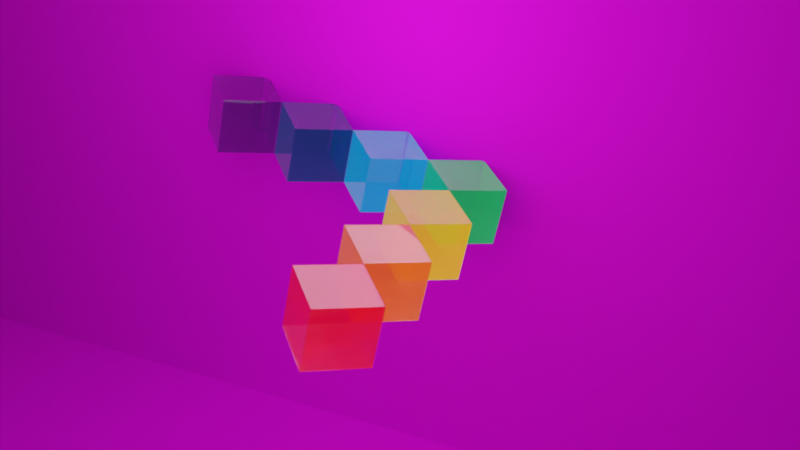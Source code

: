 # Source: Rainbow3.blend  (saved by Blender 5.2.44; exported with 4.5.12 LTS)
import bpy
from mathutils import Matrix  # noqa: F401  (used for matrix-valued properties, if any)

bpy.ops.wm.read_factory_settings(use_empty=True)
scene = bpy.context.scene
scene.name = 'Scene'

# ---- collections
col_collection = bpy.data.collections.new('Collection'); scene.collection.children.link(col_collection)

# ---- images (referenced by path relative to the original .blend; pixels are not part of the script)
import os
ASSET_DIR = os.environ.get("B2B_ASSET_DIR", "")  # directory of the original .blend (textures are referenced by path, not embedded)
HERE = os.path.dirname(os.path.abspath(__file__))  # packed textures are extracted next to this script under _unpacked/

def load_image(name, relpath, width, height, colorspace="sRGB"):
    """Load a texture the original file referenced (path relative to the .blend, or extracted next to this script)."""
    p = next((c for c in (os.path.join(HERE, relpath), os.path.join(ASSET_DIR, relpath)) if relpath and os.path.exists(c)), "")
    if p:
        img = bpy.data.images.load(p, check_existing=True)
        img.name = name
    else:  # same state as the original file: an image datablock whose file is absent (Cycles renders it pink)
        img = bpy.data.images.new(name, width, height)
        img.source = "FILE"
        img.filepath = "//" + (relpath or name)
    img.colorspace_settings.name = colorspace
    return img
img_floor_png = load_image('floor.png', 'floor.png', 1024, 1024, 'sRGB')
img_wall_png = load_image('wall.png', 'wall.png', 1024, 1024, 'sRGB')

# ---- materials (node trees are filled in below, after node groups)
mat_material_003 = bpy.data.materials.new('Material.003')
mat_material_002 = bpy.data.materials.new('Material.002')
mat_material_001 = bpy.data.materials.new('Material.001')
mat_material = bpy.data.materials.new('Material')
mat_material.alpha_threshold = 0.0
mat_material.use_backface_culling_lightprobe_volume = False
mat_material.roughness = 0.5
mat_material.line_color = (0.0, 0.0, 0.0, 1.0)
mat_material_004 = bpy.data.materials.new('Material.004')
mat_material_005 = bpy.data.materials.new('Material.005')
mat_material_006 = bpy.data.materials.new('Material.006')
mat_material_007 = bpy.data.materials.new('Material.007')
mat_material_008 = bpy.data.materials.new('Material.008')

# ---- material node trees
mat_material_003.use_nodes = True; mat_material_003.node_tree.nodes.clear()
_N = mat_material_003.node_tree.nodes; _L = mat_material_003.node_tree.links
n0 = _N.new('ShaderNodeBsdfPrincipled'); n0.name = 'Principled BSDF'; n0.location = (-200, 100)
n0.inputs[0].default_value = (0.0, 0.6038, 0.1329, 1.0)
n0.inputs[2].default_value = 0.05779
n0.inputs[4].default_value = 0.6734
n0.inputs[10].default_value = 0.005
n0.inputs[18].default_value = 1.0
n0.inputs[27].default_value = (0.0, 0.6035, 0.1328, 1.0)
n0.inputs[28].default_value = 0.2
n1 = _N.new('ShaderNodeOutputMaterial'); n1.name = 'Material Output'; n1.location = (200, 100)
_L.new(n0.outputs[0], n1.inputs[0])
n1.is_active_output = True
mat_material_002.use_nodes = True; mat_material_002.node_tree.nodes.clear()
_N = mat_material_002.node_tree.nodes; _L = mat_material_002.node_tree.links
n0 = _N.new('ShaderNodeBsdfPrincipled'); n0.name = 'Principled BSDF'; n0.location = (-200, 100)
n0.inputs[0].default_value = (1.0, 0.6038, 0.01002, 1.0)
n0.inputs[2].default_value = 0.03266
n0.inputs[4].default_value = 0.6683
n0.inputs[10].default_value = 0.005
n0.inputs[18].default_value = 1.0
n0.inputs[27].default_value = (1.0, 0.6035, 0.01032, 1.0)
n0.inputs[28].default_value = 0.2
n1 = _N.new('ShaderNodeOutputMaterial'); n1.name = 'Material Output'; n1.location = (200, 100)
_L.new(n0.outputs[0], n1.inputs[0])
n1.is_active_output = True
mat_material_001.use_nodes = True; mat_material_001.node_tree.nodes.clear()
_N = mat_material_001.node_tree.nodes; _L = mat_material_001.node_tree.links
n0 = _N.new('ShaderNodeBsdfPrincipled'); n0.name = 'Principled BSDF'; n0.location = (-200, 100)
n0.inputs[0].default_value = (1.0, 0.214, 0.004185, 1.0)
n0.inputs[2].default_value = 0.01256
n0.inputs[4].default_value = 0.6583
n0.inputs[10].default_value = 0.005
n0.inputs[18].default_value = 1.0
n0.inputs[27].default_value = (1.0, 0.212, 0.004023, 1.0)
n0.inputs[28].default_value = 0.2
n1 = _N.new('ShaderNodeOutputMaterial'); n1.name = 'Material Output'; n1.location = (200, 100)
_L.new(n0.outputs[0], n1.inputs[0])
n1.is_active_output = True
mat_material.use_nodes = True; mat_material.node_tree.nodes.clear()
_N = mat_material.node_tree.nodes; _L = mat_material.node_tree.links
n0 = _N.new('ShaderNodeOutputMaterial'); n0.name = 'Material Output'; n0.location = (200, 100)
n1 = _N.new('ShaderNodeBsdfPrincipled'); n1.name = 'Principled BSDF'; n1.location = (-200, 100)
n1.inputs[0].default_value = (1.0, 0.01002, 0.01002, 1.0)
n1.inputs[2].default_value = 0.04271
n1.inputs[4].default_value = 0.6131
n1.inputs[10].default_value = 0.005
n1.inputs[18].default_value = 1.0
n1.inputs[27].default_value = (1.0, 0.01032, 0.01032, 1.0)
n1.inputs[28].default_value = 0.2
_L.new(n1.outputs[0], n0.inputs[0])
n0.is_active_output = True
mat_material_004.use_nodes = True; mat_material_004.node_tree.nodes.clear()
_N = mat_material_004.node_tree.nodes; _L = mat_material_004.node_tree.links
n0 = _N.new('ShaderNodeBsdfPrincipled'); n0.name = 'Principled BSDF'; n0.location = (-200, 100)
n0.inputs[0].default_value = (0.0, 0.448, 0.7874, 1.0)
n0.inputs[2].default_value = 0.03266
n0.inputs[4].default_value = 0.6683
n0.inputs[10].default_value = 0.005
n0.inputs[18].default_value = 1.0
n0.inputs[27].default_value = (0.0, 0.4448, 0.7911, 1.0)
n0.inputs[28].default_value = 0.2
n1 = _N.new('ShaderNodeOutputMaterial'); n1.name = 'Material Output'; n1.location = (200, 100)
_L.new(n0.outputs[0], n1.inputs[0])
n1.is_active_output = True
mat_material_005.use_nodes = True; mat_material_005.node_tree.nodes.clear()
_N = mat_material_005.node_tree.nodes; _L = mat_material_005.node_tree.links
n0 = _N.new('ShaderNodeBsdfPrincipled'); n0.name = 'Principled BSDF'; n0.location = (-200, 100)
n0.inputs[0].default_value = (0.0, 0.07324, 0.214, 1.0)
n0.inputs[2].default_value = 0.04271
n0.inputs[4].default_value = 0.6482
n0.inputs[10].default_value = 0.005
n0.inputs[18].default_value = 1.0
n0.inputs[27].default_value = (0.0, 0.07411, 0.212, 1.0)
n0.inputs[28].default_value = 0.2
n1 = _N.new('ShaderNodeOutputMaterial'); n1.name = 'Material Output'; n1.location = (200, 100)
_L.new(n0.outputs[0], n1.inputs[0])
n1.is_active_output = True
mat_material_006.use_nodes = True; mat_material_006.node_tree.nodes.clear()
_N = mat_material_006.node_tree.nodes; _L = mat_material_006.node_tree.links
n0 = _N.new('ShaderNodeBsdfPrincipled'); n0.name = 'Principled BSDF'; n0.location = (-200, 100)
n0.inputs[0].default_value = (0.1329, 0.01002, 0.214, 1.0)
n0.inputs[1].default_value = 0.01508
n0.inputs[2].default_value = 0.0
n0.inputs[4].default_value = 0.6231
n0.inputs[10].default_value = 0.005
n0.inputs[18].default_value = 1.0
n0.inputs[27].default_value = (0.1328, 0.01032, 0.212, 1.0)
n0.inputs[28].default_value = 0.2
n1 = _N.new('ShaderNodeOutputMaterial'); n1.name = 'Material Output'; n1.location = (200, 100)
_L.new(n0.outputs[0], n1.inputs[0])
n1.is_active_output = True
mat_material_007.use_nodes = True; mat_material_007.node_tree.nodes.clear()
_N = mat_material_007.node_tree.nodes; _L = mat_material_007.node_tree.links
n0 = _N.new('ShaderNodeBsdfPrincipled'); n0.name = 'Principled BSDF'; n0.location = (-200, 100)
n0.inputs[1].default_value = 0.7136
n0.inputs[2].default_value = 1.0
n0.inputs[10].default_value = 0.005
n1 = _N.new('ShaderNodeOutputMaterial'); n1.name = 'Material Output'; n1.location = (200, 100)
n2 = _N.new('ShaderNodeTexImage'); n2.name = 'Image Texture'; n2.location = (-490, 80)
n2.image = img_floor_png
n2.interpolation = 'Closest'
_L.new(n0.outputs[0], n1.inputs[0])
_L.new(n2.outputs[0], n0.inputs[0])
n1.is_active_output = True
mat_material_008.use_nodes = True; mat_material_008.node_tree.nodes.clear()
_N = mat_material_008.node_tree.nodes; _L = mat_material_008.node_tree.links
n0 = _N.new('ShaderNodeBsdfPrincipled'); n0.name = 'Principled BSDF'; n0.location = (-200, 100)
n0.inputs[1].default_value = 0.6432
n0.inputs[2].default_value = 1.0
n0.inputs[10].default_value = 0.005
n1 = _N.new('ShaderNodeOutputMaterial'); n1.name = 'Material Output'; n1.location = (200, 100)
n2 = _N.new('ShaderNodeTexImage'); n2.name = 'Image Texture'; n2.location = (-490, 80)
n2.image = img_wall_png
n2.interpolation = 'Closest'
_L.new(n0.outputs[0], n1.inputs[0])
_L.new(n2.outputs[0], n0.inputs[0])
n1.is_active_output = True

# ---- world
world_world = bpy.data.worlds.new('World'); scene.world = world_world
world_world.use_nodes = True; world_world.node_tree.nodes.clear()
_N = world_world.node_tree.nodes; _L = world_world.node_tree.links
n0 = _N.new('ShaderNodeOutputWorld'); n0.name = 'World Output'; n0.location = (377, 72)
n1 = _N.new('ShaderNodeBackground'); n1.name = 'Background'; n1.location = (-263, 44)
n1.inputs[0].default_value = (0.05088, 0.05088, 0.05088, 1.0)
_L.new(n1.outputs[0], n0.inputs[0])
n0.is_active_output = True
world_world.color = (0.05088, 0.05088, 0.05088)
world_world.sun_shadow_jitter_overblur = 0.0

# ---- cameras
cam_camera = bpy.data.cameras.new('Camera')
cam_camera.clip_end = 100.0
cam_camera.ortho_scale = 7.314
cam_camera.dof.use_dof = True
cam_camera.dof.aperture_fstop = 1.3

# ---- lights
light_light = bpy.data.lights.new('Light', 'POINT')
light_light.exposure = 1.187
light_light.energy = 1000.0
light_light.shadow_soft_size = 6.41

# ---- meshes
me_cube_002 = bpy.data.meshes.new('Cube.002')
me_cube_002.from_pydata([(1.0, 1.0, 2.0), (1.0, 1.0, 0.0), (1.0, -1.0, 2.0), (1.0, -1.0, 0.0), (-1.0, 1.0, 2.0), (-1.0, 1.0, 0.0), (-1.0, -1.0, 2.0), (-1.0, -1.0, 0.0)], [], [(0, 4, 6, 2), (3, 2, 6, 7), (7, 6, 4, 5), (5, 1, 3, 7), (1, 0, 2, 3), (5, 4, 0, 1)])
_uv = me_cube_002.uv_layers.new(name='UVMap')
_uv.uv.foreach_set('vector', [0.625, 0.5, 0.875, 0.5, 0.875, 0.75, 0.625, 0.75, 0.375, 0.75, 0.625, 0.75, 0.625, 1.0, 0.375, 1.0, 0.375, 0.0, 0.625, 0.0, 0.625, 0.25, 0.375, 0.25, 0.125, 0.5, 0.375, 0.5, 0.375, 0.75, 0.125, 0.75, 0.375, 0.5, 0.625, 0.5, 0.625, 0.75, 0.375, 0.75, 0.375, 0.25, 0.625, 0.25, 0.625, 0.5, 0.375, 0.5])
me_cube_002.materials.append(mat_material_003)
me_cube_002.use_mirror_vertex_groups = False
me_cube_002.update()
me_cube_003 = bpy.data.meshes.new('Cube.003')
me_cube_003.from_pydata([(-1.0, 3.0, 2.0), (-1.0, 3.0, 0.0), (-1.0, 1.0, 2.0), (-1.0, 1.0, 0.0), (-3.0, 3.0, 2.0), (-3.0, 3.0, 0.0), (-3.0, 1.0, 2.0), (-3.0, 1.0, 0.0)], [], [(0, 4, 6, 2), (3, 2, 6, 7), (7, 6, 4, 5), (5, 1, 3, 7), (1, 0, 2, 3), (5, 4, 0, 1)])
_uv = me_cube_003.uv_layers.new(name='UVMap')
_uv.uv.foreach_set('vector', [0.625, 0.5, 0.875, 0.5, 0.875, 0.75, 0.625, 0.75, 0.375, 0.75, 0.625, 0.75, 0.625, 1.0, 0.375, 1.0, 0.375, 0.0, 0.625, 0.0, 0.625, 0.25, 0.375, 0.25, 0.125, 0.5, 0.375, 0.5, 0.375, 0.75, 0.125, 0.75, 0.375, 0.5, 0.625, 0.5, 0.625, 0.75, 0.375, 0.75, 0.375, 0.25, 0.625, 0.25, 0.625, 0.5, 0.375, 0.5])
me_cube_003.materials.append(mat_material_002)
me_cube_003.use_mirror_vertex_groups = False
me_cube_003.update()
me_cube_004 = bpy.data.meshes.new('Cube.004')
me_cube_004.from_pydata([(-3.0, 5.0, 2.0), (-3.0, 5.0, 0.0), (-3.0, 3.0, 2.0), (-3.0, 3.0, 0.0), (-5.0, 5.0, 2.0), (-5.0, 5.0, 0.0), (-5.0, 3.0, 2.0), (-5.0, 3.0, 0.0)], [], [(0, 4, 6, 2), (3, 2, 6, 7), (7, 6, 4, 5), (5, 1, 3, 7), (1, 0, 2, 3), (5, 4, 0, 1)])
_uv = me_cube_004.uv_layers.new(name='UVMap')
_uv.uv.foreach_set('vector', [0.625, 0.5, 0.875, 0.5, 0.875, 0.75, 0.625, 0.75, 0.375, 0.75, 0.625, 0.75, 0.625, 1.0, 0.375, 1.0, 0.375, 0.0, 0.625, 0.0, 0.625, 0.25, 0.375, 0.25, 0.125, 0.5, 0.375, 0.5, 0.375, 0.75, 0.125, 0.75, 0.375, 0.5, 0.625, 0.5, 0.625, 0.75, 0.375, 0.75, 0.375, 0.25, 0.625, 0.25, 0.625, 0.5, 0.375, 0.5])
me_cube_004.materials.append(mat_material_001)
me_cube_004.use_mirror_vertex_groups = False
me_cube_004.update()
me_cube_001 = bpy.data.meshes.new('Cube.001')
me_cube_001.from_pydata([(-5.0, 7.0, 2.0), (-5.0, 7.0, 0.0), (-5.0, 5.0, 2.0), (-5.0, 5.0, 0.0), (-7.0, 7.0, 2.0), (-7.0, 7.0, 0.0), (-7.0, 5.0, 2.0), (-7.0, 5.0, 0.0)], [], [(0, 4, 6, 2), (3, 2, 6, 7), (7, 6, 4, 5), (5, 1, 3, 7), (1, 0, 2, 3), (5, 4, 0, 1)])
_uv = me_cube_001.uv_layers.new(name='UVMap')
_uv.uv.foreach_set('vector', [0.625, 0.5, 0.875, 0.5, 0.875, 0.75, 0.625, 0.75, 0.375, 0.75, 0.625, 0.75, 0.625, 1.0, 0.375, 1.0, 0.375, 0.0, 0.625, 0.0, 0.625, 0.25, 0.375, 0.25, 0.125, 0.5, 0.375, 0.5, 0.375, 0.75, 0.125, 0.75, 0.375, 0.5, 0.625, 0.5, 0.625, 0.75, 0.375, 0.75, 0.375, 0.25, 0.625, 0.25, 0.625, 0.5, 0.375, 0.5])
me_cube_001.materials.append(mat_material)
me_cube_001.use_mirror_vertex_groups = False
me_cube_001.update()
me_cube_005 = bpy.data.meshes.new('Cube.005')
me_cube_005.from_pydata([(3.0, 3.0, 2.0), (3.0, 3.0, 0.0), (3.0, 1.0, 2.0), (3.0, 1.0, 0.0), (1.0, 3.0, 2.0), (1.0, 3.0, 0.0), (1.0, 1.0, 2.0), (1.0, 1.0, 0.0)], [], [(0, 4, 6, 2), (3, 2, 6, 7), (7, 6, 4, 5), (5, 1, 3, 7), (1, 0, 2, 3), (5, 4, 0, 1)])
_uv = me_cube_005.uv_layers.new(name='UVMap')
_uv.uv.foreach_set('vector', [0.625, 0.5, 0.875, 0.5, 0.875, 0.75, 0.625, 0.75, 0.375, 0.75, 0.625, 0.75, 0.625, 1.0, 0.375, 1.0, 0.375, 0.0, 0.625, 0.0, 0.625, 0.25, 0.375, 0.25, 0.125, 0.5, 0.375, 0.5, 0.375, 0.75, 0.125, 0.75, 0.375, 0.5, 0.625, 0.5, 0.625, 0.75, 0.375, 0.75, 0.375, 0.25, 0.625, 0.25, 0.625, 0.5, 0.375, 0.5])
me_cube_005.materials.append(mat_material_004)
me_cube_005.use_mirror_vertex_groups = False
me_cube_005.update()
me_cube_006 = bpy.data.meshes.new('Cube.006')
me_cube_006.from_pydata([(5.0, 5.0, 2.0), (5.0, 5.0, 0.0), (5.0, 3.0, 2.0), (5.0, 3.0, 0.0), (3.0, 5.0, 2.0), (3.0, 5.0, 0.0), (3.0, 3.0, 2.0), (3.0, 3.0, 0.0)], [], [(0, 4, 6, 2), (3, 2, 6, 7), (7, 6, 4, 5), (5, 1, 3, 7), (1, 0, 2, 3), (5, 4, 0, 1)])
_uv = me_cube_006.uv_layers.new(name='UVMap')
_uv.uv.foreach_set('vector', [0.625, 0.5, 0.875, 0.5, 0.875, 0.75, 0.625, 0.75, 0.375, 0.75, 0.625, 0.75, 0.625, 1.0, 0.375, 1.0, 0.375, 0.0, 0.625, 0.0, 0.625, 0.25, 0.375, 0.25, 0.125, 0.5, 0.375, 0.5, 0.375, 0.75, 0.125, 0.75, 0.375, 0.5, 0.625, 0.5, 0.625, 0.75, 0.375, 0.75, 0.375, 0.25, 0.625, 0.25, 0.625, 0.5, 0.375, 0.5])
me_cube_006.materials.append(mat_material_005)
me_cube_006.use_mirror_vertex_groups = False
me_cube_006.update()
me_cube = bpy.data.meshes.new('Cube')
me_cube.from_pydata([(7.0, 7.0, 2.0), (7.0, 7.0, 0.0), (7.0, 5.0, 2.0), (7.0, 5.0, 0.0), (5.0, 7.0, 2.0), (5.0, 7.0, 0.0), (5.0, 5.0, 2.0), (5.0, 5.0, 0.0)], [], [(0, 4, 6, 2), (3, 2, 6, 7), (7, 6, 4, 5), (5, 1, 3, 7), (1, 0, 2, 3), (5, 4, 0, 1)])
_uv = me_cube.uv_layers.new(name='UVMap')
_uv.uv.foreach_set('vector', [0.625, 0.5, 0.875, 0.5, 0.875, 0.75, 0.625, 0.75, 0.375, 0.75, 0.625, 0.75, 0.625, 1.0, 0.375, 1.0, 0.375, 0.0, 0.625, 0.0, 0.625, 0.25, 0.375, 0.25, 0.125, 0.5, 0.375, 0.5, 0.375, 0.75, 0.125, 0.75, 0.375, 0.5, 0.625, 0.5, 0.625, 0.75, 0.375, 0.75, 0.375, 0.25, 0.625, 0.25, 0.625, 0.5, 0.375, 0.5])
me_cube.materials.append(mat_material_006)
me_cube.use_mirror_vertex_groups = False
me_cube.update()
me_plane = bpy.data.meshes.new('Plane')
me_plane.from_pydata([(-1.0, -1.0, 0.0), (1.0, -1.0, 0.0), (-1.0, 1.0, 0.0), (1.0, 1.0, 0.0)], [], [(0, 1, 3, 2)])
_uv = me_plane.uv_layers.new(name='UVMap')
_uv.uv.foreach_set('vector', [-15.5, -15.5, 16.5, -15.5, 16.5, 16.5, -15.5, 16.5])
me_plane.materials.append(mat_material_007)
me_plane.update()
me_plane_001 = bpy.data.meshes.new('Plane.001')
me_plane_001.from_pydata([(-1.0, -1.0, 0.0), (1.0, -1.0, 0.0), (-1.0, 1.0, 0.0), (1.0, 1.0, 0.0)], [], [(0, 1, 3, 2)])
_uv = me_plane_001.uv_layers.new(name='UVMap')
_uv.uv.foreach_set('vector', [-15.5, -15.5, 16.5, -15.5, 16.5, 16.5, -15.5, 16.5])
me_plane_001.materials.append(mat_material_008)
me_plane_001.update()
me_cube_009 = bpy.data.meshes.new('Cube.009')
me_cube_009.from_pydata([(1.0, 1.0, 2.0), (1.0, 1.0, 0.0), (1.0, -1.0, 2.0), (1.0, -1.0, 0.0), (-1.0, 1.0, 2.0), (-1.0, 1.0, 0.0), (-1.0, -1.0, 2.0), (-1.0, -1.0, 0.0)], [], [(0, 4, 6, 2), (3, 2, 6, 7), (7, 6, 4, 5), (5, 1, 3, 7), (1, 0, 2, 3), (5, 4, 0, 1)])
_uv = me_cube_009.uv_layers.new(name='UVMap')
_uv.uv.foreach_set('vector', [0.625, 0.5, 0.875, 0.5, 0.875, 0.75, 0.625, 0.75, 0.375, 0.75, 0.625, 0.75, 0.625, 1.0, 0.375, 1.0, 0.375, 0.0, 0.625, 0.0, 0.625, 0.25, 0.375, 0.25, 0.125, 0.5, 0.375, 0.5, 0.375, 0.75, 0.125, 0.75, 0.375, 0.5, 0.625, 0.5, 0.625, 0.75, 0.375, 0.75, 0.375, 0.25, 0.625, 0.25, 0.625, 0.5, 0.375, 0.5])
me_cube_009.materials.append(mat_material_003)
me_cube_009.use_mirror_vertex_groups = False
me_cube_009.update()
me_cube_010 = bpy.data.meshes.new('Cube.010')
me_cube_010.from_pydata([(3.0, 3.0, 2.0), (3.0, 3.0, 0.0), (3.0, 1.0, 2.0), (3.0, 1.0, 0.0), (1.0, 3.0, 2.0), (1.0, 3.0, 0.0), (1.0, 1.0, 2.0), (1.0, 1.0, 0.0)], [], [(0, 4, 6, 2), (3, 2, 6, 7), (7, 6, 4, 5), (5, 1, 3, 7), (1, 0, 2, 3), (5, 4, 0, 1)])
_uv = me_cube_010.uv_layers.new(name='UVMap')
_uv.uv.foreach_set('vector', [0.625, 0.5, 0.875, 0.5, 0.875, 0.75, 0.625, 0.75, 0.375, 0.75, 0.625, 0.75, 0.625, 1.0, 0.375, 1.0, 0.375, 0.0, 0.625, 0.0, 0.625, 0.25, 0.375, 0.25, 0.125, 0.5, 0.375, 0.5, 0.375, 0.75, 0.125, 0.75, 0.375, 0.5, 0.625, 0.5, 0.625, 0.75, 0.375, 0.75, 0.375, 0.25, 0.625, 0.25, 0.625, 0.5, 0.375, 0.5])
me_cube_010.materials.append(mat_material_004)
me_cube_010.use_mirror_vertex_groups = False
me_cube_010.update()
me_cube_011 = bpy.data.meshes.new('Cube.011')
me_cube_011.from_pydata([(5.0, 5.0, 2.0), (5.0, 5.0, 0.0), (5.0, 3.0, 2.0), (5.0, 3.0, 0.0), (3.0, 5.0, 2.0), (3.0, 5.0, 0.0), (3.0, 3.0, 2.0), (3.0, 3.0, 0.0)], [], [(0, 4, 6, 2), (3, 2, 6, 7), (7, 6, 4, 5), (5, 1, 3, 7), (1, 0, 2, 3), (5, 4, 0, 1)])
_uv = me_cube_011.uv_layers.new(name='UVMap')
_uv.uv.foreach_set('vector', [0.625, 0.5, 0.875, 0.5, 0.875, 0.75, 0.625, 0.75, 0.375, 0.75, 0.625, 0.75, 0.625, 1.0, 0.375, 1.0, 0.375, 0.0, 0.625, 0.0, 0.625, 0.25, 0.375, 0.25, 0.125, 0.5, 0.375, 0.5, 0.375, 0.75, 0.125, 0.75, 0.375, 0.5, 0.625, 0.5, 0.625, 0.75, 0.375, 0.75, 0.375, 0.25, 0.625, 0.25, 0.625, 0.5, 0.375, 0.5])
me_cube_011.materials.append(mat_material_005)
me_cube_011.use_mirror_vertex_groups = False
me_cube_011.update()
me_cube_012 = bpy.data.meshes.new('Cube.012')
me_cube_012.from_pydata([(7.0, 7.0, 2.0), (7.0, 7.0, 0.0), (7.0, 5.0, 2.0), (7.0, 5.0, 0.0), (5.0, 7.0, 2.0), (5.0, 7.0, 0.0), (5.0, 5.0, 2.0), (5.0, 5.0, 0.0)], [], [(0, 4, 6, 2), (3, 2, 6, 7), (7, 6, 4, 5), (5, 1, 3, 7), (1, 0, 2, 3), (5, 4, 0, 1)])
_uv = me_cube_012.uv_layers.new(name='UVMap')
_uv.uv.foreach_set('vector', [0.625, 0.5, 0.875, 0.5, 0.875, 0.75, 0.625, 0.75, 0.375, 0.75, 0.625, 0.75, 0.625, 1.0, 0.375, 1.0, 0.375, 0.0, 0.625, 0.0, 0.625, 0.25, 0.375, 0.25, 0.125, 0.5, 0.375, 0.5, 0.375, 0.75, 0.125, 0.75, 0.375, 0.5, 0.625, 0.5, 0.625, 0.75, 0.375, 0.75, 0.375, 0.25, 0.625, 0.25, 0.625, 0.5, 0.375, 0.5])
me_cube_012.materials.append(mat_material_006)
me_cube_012.use_mirror_vertex_groups = False
me_cube_012.update()

# ---- objects
ob_cube = bpy.data.objects.new('Cube', me_cube_002)
ob_light = bpy.data.objects.new('Light', light_light)
ob_camera = bpy.data.objects.new('Camera', cam_camera)
ob_cube_001 = bpy.data.objects.new('Cube.001', me_cube_003)
ob_cube_002 = bpy.data.objects.new('Cube.002', me_cube_004)
ob_cube_003 = bpy.data.objects.new('Cube.003', me_cube_001)
ob_cube_004 = bpy.data.objects.new('Cube.004', me_cube_005)
ob_cube_005 = bpy.data.objects.new('Cube.005', me_cube_006)
ob_rainbow = bpy.data.objects.new('Rainbow', me_cube)
ob_plane = bpy.data.objects.new('Plane', me_plane)
ob_plane_001 = bpy.data.objects.new('Plane.001', me_plane_001)
ob_particle = bpy.data.objects.new('Particle', me_cube_009)
ob_particle2 = bpy.data.objects.new('Particle2', me_cube_010)
ob_particle3 = bpy.data.objects.new('Particle3', me_cube_011)
ob_particle4 = bpy.data.objects.new('Particle4', me_cube_012)

# ---- transforms, parenting, visibility, modifiers, constraints
ob_cube.parent = ob_rainbow
ob_cube.matrix_parent_inverse = Matrix(((2.0, -0.0, 0.0, -0.0), (-0.0, 2.0, -0.0, 0.0), (0.0, -0.0, 2.0, -0.0), (-0.0, 0.0, -0.0, 1.0)))
ob_cube.location = (0.0, 0.0, 0.0)
ob_cube.scale = (0.5, 0.5, 0.5)
ob_cube.lock_rotations_4d = False
ob_cube.empty_display_type = 'ARROWS'
ob_cube.lineart.crease_threshold = 0.0
_m = ob_cube.modifiers.new('Solidify', 'SOLIDIFY')
_m.thickness = 0.03
_m.use_rim = False
_m = ob_cube.modifiers.new('ParticleSystem', 'PARTICLE_SYSTEM')
ob_light.location = (0.4208, 1.263, 8.306)
ob_light.rotation_euler = (0.6503, 0.05522, 1.866)
ob_light.lock_rotations_4d = False
ob_light.empty_display_type = 'ARROWS'
ob_light.color = (0.0, 0.0, 0.0, 0.0)
ob_light.lineart.crease_threshold = 0.0
ob_camera.location = (-6.782, 14.73, 12.75)
ob_camera.rotation_euler = (1.138, 1.766e-06, 3.595)
ob_camera.scale = (1.0, 1.0, 1.0)
ob_camera.lock_rotations_4d = False
ob_camera.empty_display_type = 'ARROWS'
ob_camera.color = (0.0, 0.0, 0.0, 0.0)
ob_camera.display_type = 'WIRE'
ob_camera.lineart.crease_threshold = 0.0
ob_cube_001.parent = ob_rainbow
ob_cube_001.matrix_parent_inverse = Matrix(((2.0, -0.0, 0.0, -0.0), (-0.0, 2.0, -0.0, 0.0), (0.0, -0.0, 2.0, -0.0), (-0.0, 0.0, -0.0, 1.0)))
ob_cube_001.location = (0.0, 0.0, 0.0)
ob_cube_001.scale = (0.5, 0.5, 0.5)
ob_cube_001.lock_rotations_4d = False
ob_cube_001.empty_display_type = 'ARROWS'
ob_cube_001.lineart.crease_threshold = 0.0
_m = ob_cube_001.modifiers.new('Solidify', 'SOLIDIFY')
_m.thickness = 0.03
_m.use_rim = False
ob_cube_002.parent = ob_rainbow
ob_cube_002.matrix_parent_inverse = Matrix(((2.0, -0.0, 0.0, -0.0), (-0.0, 2.0, -0.0, 0.0), (0.0, -0.0, 2.0, -0.0), (-0.0, 0.0, -0.0, 1.0)))
ob_cube_002.location = (0.0, 0.0, 0.0)
ob_cube_002.scale = (0.5, 0.5, 0.5)
ob_cube_002.lock_rotations_4d = False
ob_cube_002.empty_display_type = 'ARROWS'
ob_cube_002.lineart.crease_threshold = 0.0
_m = ob_cube_002.modifiers.new('Solidify', 'SOLIDIFY')
_m.thickness = 0.03
_m.use_rim = False
ob_cube_003.parent = ob_rainbow
ob_cube_003.matrix_parent_inverse = Matrix(((2.0, -0.0, 0.0, -0.0), (-0.0, 2.0, -0.0, 0.0), (0.0, -0.0, 2.0, -0.0), (-0.0, 0.0, -0.0, 1.0)))
ob_cube_003.location = (0.0, 0.0, 0.0)
ob_cube_003.scale = (0.5, 0.5, 0.5)
ob_cube_003.lock_rotations_4d = False
ob_cube_003.empty_display_type = 'ARROWS'
ob_cube_003.lineart.crease_threshold = 0.0
_m = ob_cube_003.modifiers.new('Solidify', 'SOLIDIFY')
_m.thickness = 0.03
_m.use_rim = False
ob_cube_004.parent = ob_rainbow
ob_cube_004.matrix_parent_inverse = Matrix(((2.0, -0.0, 0.0, -0.0), (-0.0, 2.0, -0.0, 0.0), (0.0, -0.0, 2.0, -0.0), (-0.0, 0.0, -0.0, 1.0)))
ob_cube_004.location = (0.0, 0.0, 0.0)
ob_cube_004.scale = (0.5, 0.5, 0.5)
ob_cube_004.lock_rotations_4d = False
ob_cube_004.empty_display_type = 'ARROWS'
ob_cube_004.lineart.crease_threshold = 0.0
_m = ob_cube_004.modifiers.new('Solidify', 'SOLIDIFY')
_m.thickness = 0.03
_m.use_rim = False
_m = ob_cube_004.modifiers.new('ParticleSystem', 'PARTICLE_SYSTEM')
ob_cube_005.parent = ob_rainbow
ob_cube_005.matrix_parent_inverse = Matrix(((2.0, -0.0, 0.0, -0.0), (-0.0, 2.0, -0.0, 0.0), (0.0, -0.0, 2.0, -0.0), (-0.0, 0.0, -0.0, 1.0)))
ob_cube_005.location = (0.0, 0.0, 0.0)
ob_cube_005.scale = (0.5, 0.5, 0.5)
ob_cube_005.lock_rotations_4d = False
ob_cube_005.empty_display_type = 'ARROWS'
ob_cube_005.lineart.crease_threshold = 0.0
_m = ob_cube_005.modifiers.new('Solidify', 'SOLIDIFY')
_m.thickness = 0.03
_m.use_rim = False
_m = ob_cube_005.modifiers.new('ParticleSystem', 'PARTICLE_SYSTEM')
ob_rainbow.location = (-0.2938, -0.6376, 5.004)
ob_rainbow.rotation_euler = (0.1466, -0.1432, -0.8026)
ob_rainbow.scale = (0.5, 0.5, 0.5)
ob_rainbow.lock_rotations_4d = False
ob_rainbow.empty_display_type = 'ARROWS'
ob_rainbow.lineart.crease_threshold = 0.0
_m = ob_rainbow.modifiers.new('Solidify', 'SOLIDIFY')
_m.thickness = 0.03
_m.use_rim = False
_m = ob_rainbow.modifiers.new('ParticleSystem', 'PARTICLE_SYSTEM')
ob_plane.location = (0.0, 0.0, 0.0)
ob_plane.scale = (45.0, 45.0, 45.0)
ob_plane_001.location = (0.0, -1.412, 1.0)
ob_plane_001.rotation_euler = (1.553, -0.0, 0.0)
ob_plane_001.scale = (45.5, 45.5, 45.5)
ob_particle.parent = ob_light
ob_particle.matrix_parent_inverse = Matrix(((-0.2909, 0.9552, -0.05519, -0.626), (-0.7711, -0.1999, 0.6045, -4.444), (0.5664, 0.2184, 0.7947, -7.114), (0.0, -0.0, -0.0, 1.0)))
ob_particle.location = (-0.2938, -0.6376, 29.53)
ob_particle.rotation_euler = (0.0, 0.0, -0.7921)
ob_particle.scale = (0.5, 0.5, 0.5)
ob_particle.lock_rotations_4d = False
ob_particle.empty_display_type = 'ARROWS'
ob_particle.lineart.crease_threshold = 0.0
_m = ob_particle.modifiers.new('Solidify', 'SOLIDIFY')
_m.thickness = 0.03
_m.use_rim = False
_m = ob_particle.modifiers.new('ParticleSystem', 'PARTICLE_SYSTEM')
ob_particle2.parent = ob_light
ob_particle2.matrix_parent_inverse = Matrix(((-0.2909, 0.9552, -0.05519, -0.626), (-0.7711, -0.1999, 0.6045, -4.444), (0.5664, 0.2184, 0.7947, -7.114), (0.0, -0.0, -0.0, 1.0)))
ob_particle2.location = (8.286, 2.67, 17.04)
ob_particle2.rotation_euler = (0.0, 0.0, -0.7921)
ob_particle2.scale = (0.5, 0.5, 0.5)
ob_particle2.lock_rotations_4d = False
ob_particle2.empty_display_type = 'ARROWS'
ob_particle2.lineart.crease_threshold = 0.0
_m = ob_particle2.modifiers.new('Solidify', 'SOLIDIFY')
_m.thickness = 0.03
_m.use_rim = False
ob_particle3.parent = ob_light
ob_particle3.matrix_parent_inverse = Matrix(((-0.2909, 0.9552, -0.05519, -0.626), (-0.7711, -0.1999, 0.6045, -4.444), (0.5664, 0.2184, 0.7947, -7.114), (0.0, -0.0, -0.0, 1.0)))
ob_particle3.location = (-0.2938, -0.6376, 21.0)
ob_particle3.rotation_euler = (0.1466, -0.1432, -0.8026)
ob_particle3.scale = (0.5, 0.5, 0.5)
ob_particle3.lock_rotations_4d = False
ob_particle3.empty_display_type = 'ARROWS'
ob_particle3.lineart.crease_threshold = 0.0
_m = ob_particle3.modifiers.new('Solidify', 'SOLIDIFY')
_m.thickness = 0.03
_m.use_rim = False
ob_particle4.parent = ob_light
ob_particle4.matrix_parent_inverse = Matrix(((-0.2909, 0.9552, -0.05519, -0.626), (-0.7711, -0.1999, 0.6045, -4.444), (0.5664, 0.2184, 0.7947, -7.114), (0.0, -0.0, -0.0, 1.0)))
ob_particle4.location = (-0.2938, -0.6376, 21.63)
ob_particle4.rotation_euler = (0.1466, -0.1432, -0.8026)
ob_particle4.scale = (0.5, 0.5, 0.5)
ob_particle4.lock_rotations_4d = False
ob_particle4.empty_display_type = 'ARROWS'
ob_particle4.lineart.crease_threshold = 0.0
_m = ob_particle4.modifiers.new('Solidify', 'SOLIDIFY')
_m.thickness = 0.03
_m.use_rim = False
cam_camera.dof.focus_object = ob_cube

# ---- collection membership
col_collection.objects.link(ob_cube)
col_collection.objects.link(ob_light)
col_collection.objects.link(ob_camera)
col_collection.objects.link(ob_cube_001)
col_collection.objects.link(ob_cube_002)
col_collection.objects.link(ob_cube_003)
col_collection.objects.link(ob_cube_004)
col_collection.objects.link(ob_cube_005)
col_collection.objects.link(ob_rainbow)
col_collection.objects.link(ob_plane)
col_collection.objects.link(ob_plane_001)
col_collection.objects.link(ob_particle)
col_collection.objects.link(ob_particle2)
col_collection.objects.link(ob_particle3)
col_collection.objects.link(ob_particle4)

# ---- scene / render settings (as saved in the file)
scene.camera = ob_camera
scene.frame_start = 1; scene.frame_end = 250; scene.frame_set(46)
scene.render.engine = 'CYCLES'
scene.render.film_transparent = True
scene.render.bake_bias = 0.0
scene.render.bake_samples = 0
scene.render.compositor_device = 'GPU'
scene.cycles.samples = 128
scene.cycles.film_transparent_glass = True
scene.eevee.use_volume_custom_range = False
scene.eevee.fast_gi_thickness_near = 0.1
scene.eevee.fast_gi_thickness_far = 0.0
scene.eevee.ray_tracing_options.screen_trace_thickness = 0.1
scene.view_settings.look = 'Very High Contrast'
scene.view_settings.view_transform = 'Filmic'
bpy.context.view_layer.update()
